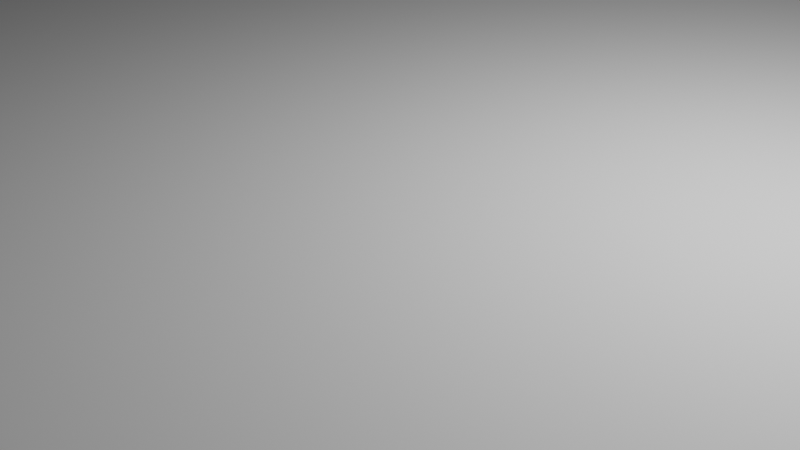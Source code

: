 # Source: arena.blend  (saved by Blender 2.82.7; exported with 4.5.12 LTS)
import bpy
from mathutils import Matrix  # noqa: F401  (used for matrix-valued properties, if any)

bpy.ops.wm.read_factory_settings(use_empty=True)
scene = bpy.context.scene
scene.name = 'Scene'

# ---- collections
col_collection = bpy.data.collections.new('Collection'); scene.collection.children.link(col_collection)

# ---- world
world_world = bpy.data.worlds.new('World'); scene.world = world_world
world_world.use_nodes = True; world_world.node_tree.nodes.clear()
_N = world_world.node_tree.nodes; _L = world_world.node_tree.links
n0 = _N.new('ShaderNodeOutputWorld'); n0.name = 'World Output'; n0.location = (300, 300)
n1 = _N.new('ShaderNodeBackground'); n1.name = 'Background'; n1.location = (10, 300)
n1.inputs[0].default_value = (0.05088, 0.05088, 0.05088, 1.0)
_L.new(n1.outputs[0], n0.inputs[0])
n0.is_active_output = True
world_world.color = (0.05088, 0.05088, 0.05088)
world_world.use_sun_shadow = False
world_world.sun_shadow_jitter_overblur = 0.0

# ---- cameras
cam_camera = bpy.data.cameras.new('Camera')
cam_camera.clip_end = 100.0
cam_camera.ortho_scale = 7.314

# ---- lights
light_light = bpy.data.lights.new('Light', 'POINT')
light_light.transmission_factor = 0.0
light_light.energy = 1000.0
light_light.shadow_soft_size = 0.1
light_light.shadow_maximum_resolution = 0.006
light_light.use_absolute_resolution = True

# ---- meshes
me_cube_001 = bpy.data.meshes.new('Cube.001')
me_cube_001.from_pydata([(-150.0, -150.0, -1.0), (-150.0, -150.0, 1.0), (-150.0, 150.0, -1.0), (-150.0, 150.0, 1.0), (150.0, -150.0, -1.0), (150.0, -150.0, 1.0), (150.0, 150.0, -1.0), (150.0, 150.0, 1.0)], [], [(0, 1, 3, 2), (2, 3, 7, 6), (6, 7, 5, 4), (4, 5, 1, 0), (2, 6, 4, 0), (7, 3, 1, 5)])
_uv = me_cube_001.uv_layers.new(name='UVMap')
_uv.uv.foreach_set('vector', [0.375, 0.0, 0.625, 0.0, 0.625, 0.25, 0.375, 0.25, 0.375, 0.25, 0.625, 0.25, 0.625, 0.5, 0.375, 0.5, 0.375, 0.5, 0.625, 0.5, 0.625, 0.75, 0.375, 0.75, 0.375, 0.75, 0.625, 0.75, 0.625, 1.0, 0.375, 1.0, 0.125, 0.5, 0.375, 0.5, 0.375, 0.75, 0.125, 0.75, 0.625, 0.5, 0.875, 0.5, 0.875, 0.75, 0.625, 0.75])
me_cube_001.use_remesh_fix_poles = True
me_cube_001.use_remesh_preserve_attributes = False
me_cube_001.use_mirror_vertex_groups = False
me_cube_001.update()
me_cube_002 = bpy.data.meshes.new('Cube.002')
me_cube_002.from_pydata([(-1.0, -150.0, -25.0), (-1.0, -150.0, 25.0), (-1.0, 150.0, -25.0), (-1.0, 150.0, 25.0), (1.0, -150.0, -25.0), (1.0, -150.0, 25.0), (1.0, 150.0, -25.0), (1.0, 150.0, 25.0)], [], [(0, 1, 3, 2), (2, 3, 7, 6), (6, 7, 5, 4), (4, 5, 1, 0), (2, 6, 4, 0), (7, 3, 1, 5)])
_uv = me_cube_002.uv_layers.new(name='UVMap')
_uv.uv.foreach_set('vector', [0.375, 0.0, 0.625, 0.0, 0.625, 0.25, 0.375, 0.25, 0.375, 0.25, 0.625, 0.25, 0.625, 0.5, 0.375, 0.5, 0.375, 0.5, 0.625, 0.5, 0.625, 0.75, 0.375, 0.75, 0.375, 0.75, 0.625, 0.75, 0.625, 1.0, 0.375, 1.0, 0.125, 0.5, 0.375, 0.5, 0.375, 0.75, 0.125, 0.75, 0.625, 0.5, 0.875, 0.5, 0.875, 0.75, 0.625, 0.75])
me_cube_002.use_remesh_fix_poles = True
me_cube_002.use_remesh_preserve_attributes = False
me_cube_002.use_mirror_vertex_groups = False
me_cube_002.update()
me_cube_003 = bpy.data.meshes.new('Cube.003')
me_cube_003.from_pydata([(-150.0, -1.0, -25.0), (-150.0, -1.0, 25.0), (-150.0, 1.0, -25.0), (-150.0, 1.0, 25.0), (150.0, -1.0, -25.0), (150.0, -1.0, 25.0), (150.0, 1.0, -25.0), (150.0, 1.0, 25.0)], [], [(0, 1, 3, 2), (2, 3, 7, 6), (6, 7, 5, 4), (4, 5, 1, 0), (2, 6, 4, 0), (7, 3, 1, 5)])
_uv = me_cube_003.uv_layers.new(name='UVMap')
_uv.uv.foreach_set('vector', [0.375, 0.0, 0.625, 0.0, 0.625, 0.25, 0.375, 0.25, 0.375, 0.25, 0.625, 0.25, 0.625, 0.5, 0.375, 0.5, 0.375, 0.5, 0.625, 0.5, 0.625, 0.75, 0.375, 0.75, 0.375, 0.75, 0.625, 0.75, 0.625, 1.0, 0.375, 1.0, 0.125, 0.5, 0.375, 0.5, 0.375, 0.75, 0.125, 0.75, 0.625, 0.5, 0.875, 0.5, 0.875, 0.75, 0.625, 0.75])
me_cube_003.use_remesh_fix_poles = True
me_cube_003.use_remesh_preserve_attributes = False
me_cube_003.use_mirror_vertex_groups = False
me_cube_003.update()
me_cube_004 = bpy.data.meshes.new('Cube.004')
me_cube_004.from_pydata([(-1.0, -150.0, -25.0), (-1.0, -150.0, 25.0), (-1.0, 150.0, -25.0), (-1.0, 150.0, 25.0), (1.0, -150.0, -25.0), (1.0, -150.0, 25.0), (1.0, 150.0, -25.0), (1.0, 150.0, 25.0)], [], [(0, 1, 3, 2), (2, 3, 7, 6), (6, 7, 5, 4), (4, 5, 1, 0), (2, 6, 4, 0), (7, 3, 1, 5)])
_uv = me_cube_004.uv_layers.new(name='UVMap')
_uv.uv.foreach_set('vector', [0.375, 0.0, 0.625, 0.0, 0.625, 0.25, 0.375, 0.25, 0.375, 0.25, 0.625, 0.25, 0.625, 0.5, 0.375, 0.5, 0.375, 0.5, 0.625, 0.5, 0.625, 0.75, 0.375, 0.75, 0.375, 0.75, 0.625, 0.75, 0.625, 1.0, 0.375, 1.0, 0.125, 0.5, 0.375, 0.5, 0.375, 0.75, 0.125, 0.75, 0.625, 0.5, 0.875, 0.5, 0.875, 0.75, 0.625, 0.75])
me_cube_004.use_remesh_fix_poles = True
me_cube_004.use_remesh_preserve_attributes = False
me_cube_004.use_mirror_vertex_groups = False
me_cube_004.update()
me_cube_005 = bpy.data.meshes.new('Cube.005')
me_cube_005.from_pydata([(-150.0, -1.0, -25.0), (-150.0, -1.0, 25.0), (-150.0, 1.0, -25.0), (-150.0, 1.0, 25.0), (150.0, -1.0, -25.0), (150.0, -1.0, 25.0), (150.0, 1.0, -25.0), (150.0, 1.0, 25.0)], [], [(0, 1, 3, 2), (2, 3, 7, 6), (6, 7, 5, 4), (4, 5, 1, 0), (2, 6, 4, 0), (7, 3, 1, 5)])
_uv = me_cube_005.uv_layers.new(name='UVMap')
_uv.uv.foreach_set('vector', [0.375, 0.0, 0.625, 0.0, 0.625, 0.25, 0.375, 0.25, 0.375, 0.25, 0.625, 0.25, 0.625, 0.5, 0.375, 0.5, 0.375, 0.5, 0.625, 0.5, 0.625, 0.75, 0.375, 0.75, 0.375, 0.75, 0.625, 0.75, 0.625, 1.0, 0.375, 1.0, 0.125, 0.5, 0.375, 0.5, 0.375, 0.75, 0.125, 0.75, 0.625, 0.5, 0.875, 0.5, 0.875, 0.75, 0.625, 0.75])
me_cube_005.use_remesh_fix_poles = True
me_cube_005.use_remesh_preserve_attributes = False
me_cube_005.use_mirror_vertex_groups = False
me_cube_005.update()

# ---- objects
ob_light = bpy.data.objects.new('Light', light_light)
ob_camera = bpy.data.objects.new('Camera', cam_camera)
ob_cube = bpy.data.objects.new('Cube', me_cube_001)
ob_cube_001 = bpy.data.objects.new('Cube.001', me_cube_002)
ob_cube_002 = bpy.data.objects.new('Cube.002', me_cube_003)
ob_cube_003 = bpy.data.objects.new('Cube.003', me_cube_004)
ob_cube_004 = bpy.data.objects.new('Cube.004', me_cube_005)

# ---- transforms, parenting, visibility, modifiers, constraints
ob_light.location = (4.076, 1.005, 5.904)
ob_light.rotation_euler = (0.6503, 0.05522, 1.866)
ob_light.lock_rotations_4d = False
ob_light.empty_display_type = 'ARROWS'
ob_light.color = (0.0, 0.0, 0.0, 0.0)
ob_light.lineart.crease_threshold = 0.0
ob_camera.location = (7.359, -6.926, 4.958)
ob_camera.rotation_euler = (1.109, 0.0, 0.8149)
ob_camera.lock_rotations_4d = False
ob_camera.empty_display_type = 'ARROWS'
ob_camera.color = (0.0, 0.0, 0.0, 0.0)
ob_camera.display_type = 'WIRE'
ob_camera.lineart.crease_threshold = 0.0
ob_cube.location = (0.0, 0.0, 0.0)
ob_cube.lineart.crease_threshold = 0.0
ob_cube_001.location = (-150.0, 0.0, 25.0)
ob_cube_001.lineart.crease_threshold = 0.0
ob_cube_002.location = (0.0, -150.0, 25.0)
ob_cube_002.lineart.crease_threshold = 0.0
ob_cube_003.location = (150.0, 0.0, 25.0)
ob_cube_003.lineart.crease_threshold = 0.0
ob_cube_004.location = (0.0, 150.0, 25.0)
ob_cube_004.lineart.crease_threshold = 0.0

# ---- collection membership
col_collection.objects.link(ob_light)
col_collection.objects.link(ob_camera)
col_collection.objects.link(ob_cube)
col_collection.objects.link(ob_cube_001)
col_collection.objects.link(ob_cube_002)
col_collection.objects.link(ob_cube_003)
col_collection.objects.link(ob_cube_004)

# ---- scene / render settings (as saved in the file)
scene.camera = ob_camera
scene.frame_start = 1; scene.frame_end = 250; scene.frame_set(1)
scene.render.engine = 'BLENDER_EEVEE_NEXT'
scene.cycles.use_denoising = False
scene.cycles.samples = 128
scene.cycles.sampling_pattern = 'TABULATED_SOBOL'
scene.cycles.use_adaptive_sampling = False
scene.cycles.use_light_tree = False
scene.view_settings.view_transform = 'Filmic'
bpy.context.view_layer.update()
